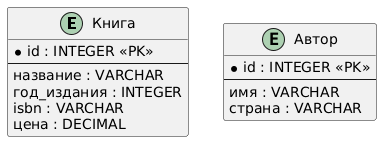

The diagram above was rendered by PlantUML. Its source (embedded in the PNG):
@startuml
skinparam backgroundColor #FFFFFF
skinparam shadowing false

entity "Книга" as B {
  * id : INTEGER <<PK>>
  --
  название : VARCHAR
  год_издания : INTEGER
  isbn : VARCHAR
  цена : DECIMAL
}

entity "Автор" as A {
  * id : INTEGER <<PK>>
  --
  имя : VARCHAR
  страна : VARCHAR
}
@enduml